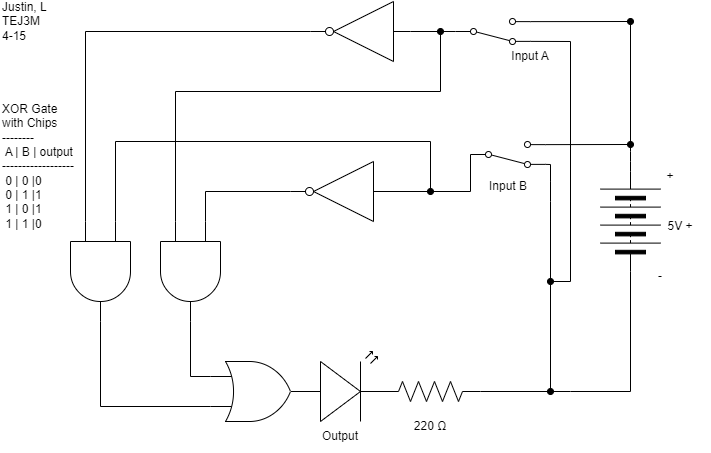

The diagram above was exported from draw.io. Its source (the exported page's mxGraphModel, read from the mxfile embedded in the PNG):
<mxGraphModel dx="1276" dy="900" grid="1" gridSize="10" guides="1" tooltips="1" connect="1" arrows="1" fold="1" page="1" pageScale="1" pageWidth="850" pageHeight="1100" math="0" shadow="0">
  <root>
    <mxCell id="0" />
    <mxCell id="1" parent="0" />
    <mxCell id="550" style="edgeStyle=none;html=1;entryX=0;entryY=0.5;entryDx=0;entryDy=0;endArrow=none;endFill=0;rounded=0;" parent="1" target="554" edge="1">
      <mxGeometry relative="1" as="geometry">
        <Array as="points">
          <mxPoint x="510" y="270" />
        </Array>
        <mxPoint x="420" y="270" as="sourcePoint" />
      </mxGeometry>
    </mxCell>
    <mxCell id="551" style="edgeStyle=none;rounded=0;html=1;endArrow=oval;endFill=1;startArrow=none;startFill=0;" parent="1" edge="1">
      <mxGeometry relative="1" as="geometry">
        <mxPoint x="590" y="470" as="targetPoint" />
        <mxPoint x="590" y="260" as="sourcePoint" />
        <Array as="points">
          <mxPoint x="590" y="280" />
        </Array>
      </mxGeometry>
    </mxCell>
    <mxCell id="552" style="edgeStyle=none;html=1;exitX=1;exitY=0.12;exitDx=0;exitDy=0;endArrow=oval;endFill=1;startArrow=none;startFill=0;" parent="1" source="554" edge="1">
      <mxGeometry relative="1" as="geometry">
        <mxPoint x="670" y="223" as="targetPoint" />
      </mxGeometry>
    </mxCell>
    <mxCell id="553" style="edgeStyle=none;rounded=0;jumpStyle=none;html=1;exitX=1;exitY=0.88;exitDx=0;exitDy=0;strokeColor=default;strokeWidth=1;startArrow=none;startFill=0;endArrow=none;endFill=0;endSize=6;" parent="1" source="554" edge="1">
      <mxGeometry relative="1" as="geometry">
        <mxPoint x="590" y="256.8837209302326" as="targetPoint" />
        <Array as="points">
          <mxPoint x="590" y="243" />
          <mxPoint x="590" y="260" />
        </Array>
      </mxGeometry>
    </mxCell>
    <mxCell id="554" value="" style="shape=mxgraph.electrical.electro-mechanical.twoWaySwitch;aspect=fixed;elSwitchState=2;flipV=1;" parent="1" vertex="1">
      <mxGeometry x="510" y="220" width="75" height="26" as="geometry" />
    </mxCell>
    <mxCell id="556" value="" style="verticalLabelPosition=bottom;shadow=0;dashed=0;align=center;html=1;verticalAlign=top;shape=mxgraph.electrical.opto_electronics.led_2;pointerEvents=1;" parent="1" vertex="1">
      <mxGeometry x="330" y="430" width="100" height="70" as="geometry" />
    </mxCell>
    <mxCell id="557" style="edgeStyle=none;rounded=0;html=1;startArrow=none;startFill=0;endArrow=none;endFill=0;" parent="1" source="558" edge="1">
      <mxGeometry relative="1" as="geometry">
        <mxPoint x="610" y="470" as="targetPoint" />
      </mxGeometry>
    </mxCell>
    <mxCell id="558" value="" style="pointerEvents=1;verticalLabelPosition=bottom;shadow=0;dashed=0;align=center;html=1;verticalAlign=top;shape=mxgraph.electrical.resistors.resistor_2;" parent="1" vertex="1">
      <mxGeometry x="420" y="460" width="100" height="20" as="geometry" />
    </mxCell>
    <mxCell id="559" style="edgeStyle=none;rounded=0;html=1;exitX=1;exitY=0.5;exitDx=0;exitDy=0;startArrow=none;startFill=0;endArrow=none;endFill=0;" parent="1" source="561" edge="1">
      <mxGeometry relative="1" as="geometry">
        <mxPoint x="610" y="470" as="targetPoint" />
        <mxPoint x="620" y="380" as="sourcePoint" />
        <Array as="points">
          <mxPoint x="670" y="470" />
        </Array>
      </mxGeometry>
    </mxCell>
    <mxCell id="560" style="edgeStyle=none;html=1;exitX=0;exitY=0.5;exitDx=0;exitDy=0;endArrow=none;endFill=0;" parent="1" source="561" edge="1">
      <mxGeometry relative="1" as="geometry">
        <mxPoint x="670" y="100" as="targetPoint" />
        <Array as="points">
          <mxPoint x="670" y="230" />
        </Array>
      </mxGeometry>
    </mxCell>
    <mxCell id="561" value="" style="pointerEvents=1;verticalLabelPosition=bottom;shadow=0;dashed=0;align=center;html=1;verticalAlign=top;shape=mxgraph.electrical.miscellaneous.batteryStack;rotation=90;flipV=0;flipH=1;" parent="1" vertex="1">
      <mxGeometry x="620" y="270" width="100" height="60" as="geometry" />
    </mxCell>
    <mxCell id="562" value="XOR Gate with Chips&lt;br&gt;--------&lt;br&gt;&amp;nbsp;A | B | output&amp;nbsp; ------------------&lt;br&gt;&amp;nbsp;0 | 0 |0&lt;br&gt;&amp;nbsp;0 | 1 |1&lt;br&gt;&amp;nbsp;1 | 0 |1&lt;br&gt;&amp;nbsp;1 | 1 |0" style="text;strokeColor=none;align=left;fillColor=none;html=1;verticalAlign=middle;whiteSpace=wrap;rounded=0;" parent="1" vertex="1">
      <mxGeometry x="40" y="230" width="80" height="30" as="geometry" />
    </mxCell>
    <mxCell id="563" value="Justin, L&lt;br&gt;TEJ3M&lt;br&gt;4-15&lt;br&gt;&lt;span style=&quot;color: rgba(0, 0, 0, 0); font-family: monospace; font-size: 0px;&quot;&gt;%3CmxGraphModel%3E%3Croot%3E%3CmxCell%20id%3D%220%22%2F%3E%3CmxCell%20id%3D%221%22%20parent%3D%220%22%2F%3E%3CmxCell%20id%3D%222%22%20value%3D%225%20V%22%20style%3D%22text%3BstrokeColor%3Dnone%3Balign%3Dcenter%3BfillColor%3Dnone%3Bhtml%3D1%3BverticalAlign%3Dmiddle%3BwhiteSpace%3Dwrap%3Brounded%3D0%3B%22%20vertex%3D%221%22%20parent%3D%221%22%3E%3CmxGeometry%20x%3D%22550%22%20y%3D%22275%22%20width%3D%2260%22%20height%3D%2230%22%20as%3D%22geometry%22%2F%3E%3C%2FmxCell%3E%3C%2Froot%3E%3C%2FmxGraphModel%3E&lt;/span&gt;" style="text;strokeColor=none;align=left;fillColor=none;html=1;verticalAlign=middle;whiteSpace=wrap;rounded=0;" parent="1" vertex="1">
      <mxGeometry x="40" y="92" width="60" height="31" as="geometry" />
    </mxCell>
    <mxCell id="564" value="5V +" style="text;strokeColor=none;align=center;fillColor=none;html=1;verticalAlign=middle;whiteSpace=wrap;rounded=0;" parent="1" vertex="1">
      <mxGeometry x="690" y="290" width="60" height="30" as="geometry" />
    </mxCell>
    <mxCell id="565" value="220 Ω" style="text;strokeColor=none;align=center;fillColor=none;html=1;verticalAlign=middle;whiteSpace=wrap;rounded=0;labelBackgroundColor=none;" parent="1" vertex="1">
      <mxGeometry x="440" y="490" width="60" height="30" as="geometry" />
    </mxCell>
    <mxCell id="566" value="Input B" style="text;strokeColor=none;align=center;fillColor=none;html=1;verticalAlign=middle;whiteSpace=wrap;rounded=0;labelBackgroundColor=none;" parent="1" vertex="1">
      <mxGeometry x="517.5" y="250" width="60" height="30" as="geometry" />
    </mxCell>
    <mxCell id="567" value="Output" style="text;strokeColor=none;align=center;fillColor=none;html=1;verticalAlign=middle;whiteSpace=wrap;rounded=0;labelBackgroundColor=none;" parent="1" vertex="1">
      <mxGeometry x="350" y="500" width="60" height="30" as="geometry" />
    </mxCell>
    <mxCell id="568" value="+" style="text;strokeColor=none;align=center;fillColor=none;html=1;verticalAlign=middle;whiteSpace=wrap;rounded=0;" parent="1" vertex="1">
      <mxGeometry x="680" y="240" width="60" height="30" as="geometry" />
    </mxCell>
    <mxCell id="569" value="-" style="text;strokeColor=none;align=center;fillColor=none;html=1;verticalAlign=middle;whiteSpace=wrap;rounded=0;" parent="1" vertex="1">
      <mxGeometry x="670" y="340" width="60" height="30" as="geometry" />
    </mxCell>
    <mxCell id="570" value="Input A" style="text;strokeColor=none;align=center;fillColor=none;html=1;verticalAlign=middle;whiteSpace=wrap;rounded=0;labelBackgroundColor=none;" parent="1" vertex="1">
      <mxGeometry x="540" y="120" width="60" height="30" as="geometry" />
    </mxCell>
    <mxCell id="571" style="edgeStyle=none;html=1;endArrow=oval;endFill=1;rounded=0;startArrow=none;startFill=0;strokeColor=default;strokeWidth=1;endSize=6;jumpStyle=none;" parent="1" edge="1">
      <mxGeometry relative="1" as="geometry">
        <mxPoint x="590" y="360" as="targetPoint" />
        <mxPoint x="610" y="120" as="sourcePoint" />
        <Array as="points">
          <mxPoint x="610" y="360" />
          <mxPoint x="590" y="360" />
        </Array>
      </mxGeometry>
    </mxCell>
    <mxCell id="572" style="edgeStyle=none;rounded=0;html=1;exitX=1;exitY=0.88;exitDx=0;exitDy=0;startArrow=none;startFill=0;endArrow=none;endFill=0;" parent="1" source="575" edge="1">
      <mxGeometry relative="1" as="geometry">
        <mxPoint x="610" y="120" as="targetPoint" />
      </mxGeometry>
    </mxCell>
    <mxCell id="573" style="edgeStyle=none;rounded=0;jumpStyle=none;html=1;exitX=1;exitY=0.12;exitDx=0;exitDy=0;strokeColor=default;strokeWidth=1;startArrow=none;startFill=0;endArrow=oval;endFill=1;endSize=6;" parent="1" source="575" edge="1">
      <mxGeometry relative="1" as="geometry">
        <mxPoint x="670" y="100" as="targetPoint" />
      </mxGeometry>
    </mxCell>
    <mxCell id="595" style="edgeStyle=none;rounded=0;html=1;exitX=0;exitY=0.5;exitDx=0;exitDy=0;entryX=0;entryY=0.5;entryDx=0;entryDy=0;entryPerimeter=0;endArrow=none;endFill=0;" parent="1" source="575" target="590" edge="1">
      <mxGeometry relative="1" as="geometry" />
    </mxCell>
    <mxCell id="575" value="" style="shape=mxgraph.electrical.electro-mechanical.twoWaySwitch;aspect=fixed;elSwitchState=2;flipV=1;" parent="1" vertex="1">
      <mxGeometry x="495" y="97" width="75" height="26" as="geometry" />
    </mxCell>
    <mxCell id="576" value="" style="edgeStyle=none;orthogonalLoop=1;jettySize=auto;html=1;rounded=0;strokeColor=default;strokeWidth=1;startArrow=none;startFill=0;endArrow=none;endFill=0;endSize=6;jumpStyle=none;" parent="1" edge="1">
      <mxGeometry width="80" relative="1" as="geometry">
        <mxPoint x="590" y="260" as="sourcePoint" />
        <mxPoint x="590" y="260" as="targetPoint" />
        <Array as="points" />
      </mxGeometry>
    </mxCell>
    <mxCell id="588" style="edgeStyle=none;html=1;exitX=0;exitY=0.25;exitDx=0;exitDy=0;exitPerimeter=0;entryX=1;entryY=0.5;entryDx=0;entryDy=0;entryPerimeter=0;endArrow=none;endFill=0;rounded=0;" parent="1" source="585" target="586" edge="1">
      <mxGeometry relative="1" as="geometry">
        <Array as="points">
          <mxPoint x="230" y="455" />
        </Array>
      </mxGeometry>
    </mxCell>
    <mxCell id="589" style="edgeStyle=none;rounded=0;html=1;exitX=0;exitY=0.75;exitDx=0;exitDy=0;exitPerimeter=0;endArrow=none;endFill=0;entryX=1;entryY=0.5;entryDx=0;entryDy=0;entryPerimeter=0;" parent="1" source="585" target="587" edge="1">
      <mxGeometry relative="1" as="geometry">
        <Array as="points">
          <mxPoint x="140" y="485" />
        </Array>
      </mxGeometry>
    </mxCell>
    <mxCell id="585" value="" style="verticalLabelPosition=bottom;shadow=0;dashed=0;align=center;html=1;verticalAlign=top;shape=mxgraph.electrical.logic_gates.logic_gate;operation=or;" parent="1" vertex="1">
      <mxGeometry x="250" y="440" width="100" height="60" as="geometry" />
    </mxCell>
    <mxCell id="592" style="edgeStyle=none;rounded=0;html=1;exitX=0;exitY=0.25;exitDx=0;exitDy=0;exitPerimeter=0;entryX=1;entryY=0.5;entryDx=0;entryDy=0;entryPerimeter=0;endArrow=none;endFill=0;" parent="1" source="586" target="591" edge="1">
      <mxGeometry relative="1" as="geometry">
        <Array as="points">
          <mxPoint x="245" y="270" />
        </Array>
      </mxGeometry>
    </mxCell>
    <mxCell id="597" style="edgeStyle=none;rounded=0;html=1;exitX=0;exitY=0.75;exitDx=0;exitDy=0;exitPerimeter=0;endArrow=oval;endFill=1;startArrow=none;startFill=0;" parent="1" source="586" edge="1">
      <mxGeometry relative="1" as="geometry">
        <mxPoint x="480" y="110" as="targetPoint" />
        <Array as="points">
          <mxPoint x="215" y="170" />
          <mxPoint x="480" y="170" />
        </Array>
      </mxGeometry>
    </mxCell>
    <mxCell id="586" value="" style="verticalLabelPosition=bottom;shadow=0;dashed=0;align=center;html=1;verticalAlign=top;shape=mxgraph.electrical.logic_gates.logic_gate;operation=and;rotation=90;" parent="1" vertex="1">
      <mxGeometry x="180" y="320" width="100" height="60" as="geometry" />
    </mxCell>
    <mxCell id="594" style="edgeStyle=none;rounded=0;html=1;exitX=0;exitY=0.75;exitDx=0;exitDy=0;exitPerimeter=0;entryX=1;entryY=0.5;entryDx=0;entryDy=0;entryPerimeter=0;endArrow=none;endFill=0;" parent="1" source="587" target="590" edge="1">
      <mxGeometry relative="1" as="geometry">
        <Array as="points">
          <mxPoint x="125" y="110" />
        </Array>
      </mxGeometry>
    </mxCell>
    <mxCell id="598" style="edgeStyle=none;rounded=0;html=1;exitX=0;exitY=0.25;exitDx=0;exitDy=0;exitPerimeter=0;endArrow=oval;endFill=1;" parent="1" source="587" edge="1">
      <mxGeometry relative="1" as="geometry">
        <mxPoint x="470" y="270" as="targetPoint" />
        <Array as="points">
          <mxPoint x="155" y="220" />
          <mxPoint x="470" y="220" />
        </Array>
      </mxGeometry>
    </mxCell>
    <mxCell id="587" value="" style="verticalLabelPosition=bottom;shadow=0;dashed=0;align=center;html=1;verticalAlign=top;shape=mxgraph.electrical.logic_gates.logic_gate;operation=and;rotation=90;" parent="1" vertex="1">
      <mxGeometry x="90" y="320" width="100" height="60" as="geometry" />
    </mxCell>
    <mxCell id="590" value="" style="verticalLabelPosition=bottom;shadow=0;dashed=0;align=center;html=1;verticalAlign=top;shape=mxgraph.electrical.logic_gates.inverter_2;flipV=1;flipH=1;" parent="1" vertex="1">
      <mxGeometry x="350" y="80" width="100" height="60" as="geometry" />
    </mxCell>
    <mxCell id="591" value="" style="verticalLabelPosition=bottom;shadow=0;dashed=0;align=center;html=1;verticalAlign=top;shape=mxgraph.electrical.logic_gates.inverter_2;flipH=1;" parent="1" vertex="1">
      <mxGeometry x="330" y="240" width="100" height="60" as="geometry" />
    </mxCell>
  </root>
</mxGraphModel>